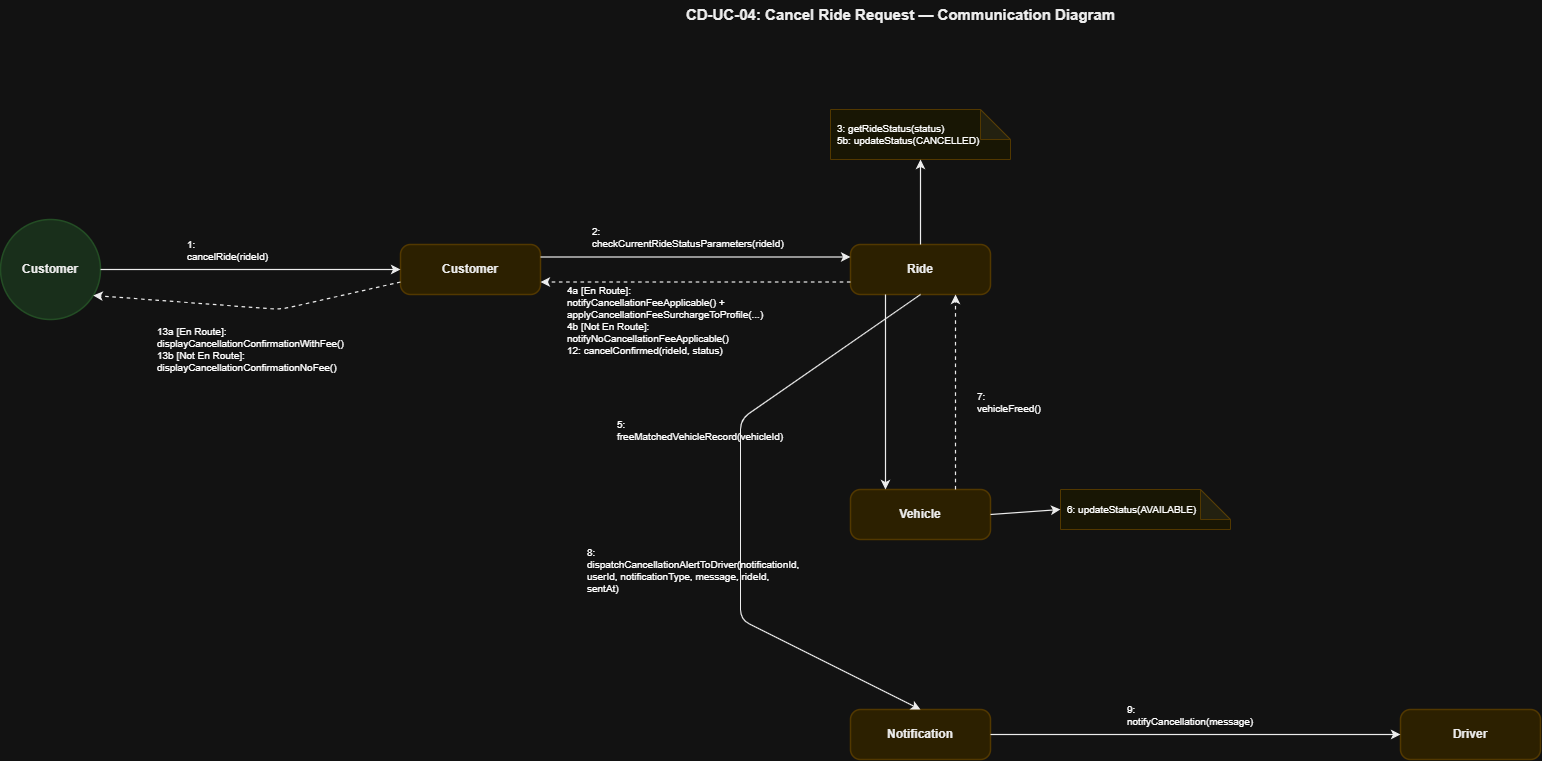

The diagram above was exported from draw.io. Its source (the exported page's mxGraphModel, read from the mxfile embedded in the PNG):
<mxGraphModel dx="1236" dy="419" grid="1" gridSize="10" guides="1" tooltips="1" connect="1" arrows="1" fold="1" page="1" pageScale="1" pageWidth="850" pageHeight="1100" math="0" shadow="0">
  <root>
    <mxCell id="0" />
    <mxCell id="1" parent="0" />
    <mxCell id="T" parent="1" style="text;html=1;strokeColor=none;fillColor=none;align=center;fontSize=15;fontStyle=1;fontFamily=Helvetica;fontColor=#000000;" value="CD-UC-04: Cancel Ride Request — Communication Diagram" vertex="1">
      <mxGeometry height="40" width="900" x="550" y="30" as="geometry" />
    </mxCell>
    <mxCell id="actor" parent="1" style="ellipse;whiteSpace=wrap;html=1;fillColor=#D2EBD4;strokeColor=#A5D6A7;strokeWidth=1.5;fontSize=12;fontStyle=1;fontFamily=Helvetica;fontColor=#000000;align=center;" value="Customer" vertex="1">
      <mxGeometry height="100" width="100" x="100" y="250" as="geometry" />
    </mxCell>
    <mxCell id="cobj" parent="1" style="rounded=1;whiteSpace=wrap;html=1;fillColor=#FCEFC2;strokeColor=#F0D17D;strokeWidth=1.5;fontSize=12;fontStyle=1;fontFamily=Helvetica;fontColor=#000000;arcSize=20;" value="Customer" vertex="1">
      <mxGeometry height="50" width="140" x="500" y="275" as="geometry" />
    </mxCell>
    <mxCell id="ride" parent="1" style="rounded=1;whiteSpace=wrap;html=1;fillColor=#FCEFC2;strokeColor=#F0D17D;strokeWidth=1.5;fontSize=12;fontStyle=1;fontFamily=Helvetica;fontColor=#000000;arcSize=20;" value="Ride" vertex="1">
      <mxGeometry height="50" width="140" x="950" y="275" as="geometry" />
    </mxCell>
    <mxCell id="vehicle" parent="1" style="rounded=1;whiteSpace=wrap;html=1;fillColor=#FCEFC2;strokeColor=#F0D17D;strokeWidth=1.5;fontSize=12;fontStyle=1;fontFamily=Helvetica;fontColor=#000000;arcSize=20;" value="Vehicle" vertex="1">
      <mxGeometry height="50" width="140" x="950" y="520" as="geometry" />
    </mxCell>
    <mxCell id="notif" parent="1" style="rounded=1;whiteSpace=wrap;html=1;fillColor=#FCEFC2;strokeColor=#F0D17D;strokeWidth=1.5;fontSize=12;fontStyle=1;fontFamily=Helvetica;fontColor=#000000;arcSize=20;" value="Notification" vertex="1">
      <mxGeometry height="50" width="140" x="950" y="740" as="geometry" />
    </mxCell>
    <mxCell id="driver" parent="1" style="rounded=1;whiteSpace=wrap;html=1;fillColor=#FCEFC2;strokeColor=#F0D17D;strokeWidth=1.5;fontSize=12;fontStyle=1;fontFamily=Helvetica;fontColor=#000000;arcSize=20;" value="Driver" vertex="1">
      <mxGeometry height="50" width="140" x="1500" y="740" as="geometry" />
    </mxCell>
    <mxCell id="rnote" parent="1" style="shape=note;whiteSpace=wrap;html=1;backgroundOutline=1;darkOpacity=0.05;fillColor=#FFFDE7;strokeColor=#F0D17D;fontSize=10;fontFamily=Helvetica;align=left;spacingLeft=5;" value="3: getRideStatus(status)&#10;5b: updateStatus(CANCELLED)" vertex="1">
      <mxGeometry height="50" width="180" x="930" y="140" as="geometry" />
    </mxCell>
    <mxCell id="vnote" parent="1" style="shape=note;whiteSpace=wrap;html=1;backgroundOutline=1;darkOpacity=0.05;fillColor=#FFFDE7;strokeColor=#F0D17D;fontSize=10;fontFamily=Helvetica;align=left;spacingLeft=5;" value="6: updateStatus(AVAILABLE)" vertex="1">
      <mxGeometry height="40" width="170" x="1160" y="520" as="geometry" />
    </mxCell>
    <mxCell id="L_Act_Cobj" edge="1" parent="1" source="actor" style="endArrow=classic;html=1;strokeColor=#000000;strokeWidth=1.2;exitX=1;exitY=0.5;exitDx=0;exitDy=0;entryX=0;entryY=0.5;entryDx=0;entryDy=0;" target="cobj">
      <mxGeometry relative="1" as="geometry" />
    </mxCell>
    <mxCell id="M1" connectable="0" parent="L_Act_Cobj" style="text;html=1;strokeColor=#D3D3D3;fillColor=#FFFFFF;align=left;verticalAlign=middle;whiteSpace=wrap;rounded=0;fontSize=10;fontFamily=Helvetica;spacingLeft=5;spacingRight=5;" value="1: cancelRide(rideId)" vertex="1">
      <mxGeometry relative="1" as="geometry">
        <mxPoint x="-70" y="-20" as="offset" />
      </mxGeometry>
    </mxCell>
    <mxCell id="L_Cobj_Act" edge="1" parent="1" source="cobj" style="endArrow=classic;html=1;strokeColor=#000000;strokeWidth=1.2;dashed=1;exitX=0;exitY=0.75;exitDx=0;exitDy=0;entryX=0.92;entryY=0.75;entryDx=0;entryDy=0;" target="actor">
      <mxGeometry relative="1" as="geometry">
        <Array as="points">
          <mxPoint x="380" y="340" />
        </Array>
      </mxGeometry>
    </mxCell>
    <mxCell id="M2" connectable="0" parent="L_Cobj_Act" style="text;html=1;strokeColor=#D3D3D3;fillColor=#FFFFFF;align=left;verticalAlign=middle;whiteSpace=wrap;rounded=0;fontSize=10;fontFamily=Helvetica;spacingLeft=5;spacingRight=5;" value="13a [En Route]: displayCancellationConfirmationWithFee()&#10;13b [Not En Route]: displayCancellationConfirmationNoFee()" vertex="1">
      <mxGeometry relative="1" as="geometry">
        <mxPoint x="-98" y="42" as="offset" />
      </mxGeometry>
    </mxCell>
    <mxCell id="L_Cobj_Ride" edge="1" parent="1" source="cobj" style="endArrow=classic;html=1;strokeColor=#000000;strokeWidth=1.2;exitX=1;exitY=0.25;exitDx=0;exitDy=0;entryX=0;entryY=0.25;entryDx=0;entryDy=0;" target="ride">
      <mxGeometry relative="1" as="geometry" />
    </mxCell>
    <mxCell id="M3" connectable="0" parent="L_Cobj_Ride" style="text;html=1;strokeColor=#D3D3D3;fillColor=#FFFFFF;align=left;verticalAlign=middle;whiteSpace=wrap;rounded=0;fontSize=10;fontFamily=Helvetica;spacingLeft=5;spacingRight=5;" value="2: checkCurrentRideStatusParameters(rideId)" vertex="1">
      <mxGeometry relative="1" as="geometry">
        <mxPoint x="-110" y="-20" as="offset" />
      </mxGeometry>
    </mxCell>
    <mxCell id="L_Ride_Cobj" edge="1" parent="1" source="ride" style="endArrow=classic;html=1;strokeColor=#000000;strokeWidth=1.2;dashed=1;exitX=0;exitY=0.75;exitDx=0;exitDy=0;entryX=1;entryY=0.75;entryDx=0;entryDy=0;" target="cobj">
      <mxGeometry relative="1" as="geometry" />
    </mxCell>
    <mxCell id="M4" connectable="0" parent="L_Ride_Cobj" style="text;html=1;strokeColor=#D3D3D3;fillColor=#FFFFFF;align=left;verticalAlign=middle;whiteSpace=wrap;rounded=0;fontSize=10;fontFamily=Helvetica;spacingLeft=5;spacingRight=5;" value="4a [En Route]: notifyCancellationFeeApplicable() + applyCancellationFeeSurchargeToProfile(...)&#10;4b [Not En Route]: notifyNoCancellationFeeApplicable()&#10;12: cancelConfirmed(rideId, status)" vertex="1">
      <mxGeometry relative="1" as="geometry">
        <mxPoint x="-135" y="38" as="offset" />
      </mxGeometry>
    </mxCell>
    <mxCell id="L_Ride_Self" edge="1" parent="1" source="ride" style="endArrow=classic;html=1;strokeColor=#000000;strokeWidth=1.2;exitX=0.5;exitY=0;exitDx=0;exitDy=0;entryX=0.5;entryY=1;entryDx=0;entryDy=0;" target="rnote">
      <mxGeometry relative="1" as="geometry" />
    </mxCell>
    <mxCell id="L_Ride_Vehicle" edge="1" parent="1" source="ride" style="endArrow=classic;html=1;strokeColor=#000000;strokeWidth=1.2;exitX=0.25;exitY=1;exitDx=0;exitDy=0;entryX=0.25;entryY=0;entryDx=0;entryDy=0;" target="vehicle">
      <mxGeometry relative="1" as="geometry" />
    </mxCell>
    <mxCell id="M5" connectable="0" parent="L_Ride_Vehicle" style="text;html=1;strokeColor=#D3D3D3;fillColor=#FFFFFF;align=left;verticalAlign=middle;whiteSpace=wrap;rounded=0;fontSize=10;fontFamily=Helvetica;spacingLeft=5;spacingRight=5;" value="5: freeMatchedVehicleRecord(vehicleId)" vertex="1">
      <mxGeometry relative="1" as="geometry">
        <mxPoint x="-275" y="38" as="offset" />
      </mxGeometry>
    </mxCell>
    <mxCell id="L_Vehicle_Ride" edge="1" parent="1" source="vehicle" style="endArrow=classic;html=1;strokeColor=#000000;strokeWidth=1.2;dashed=1;exitX=0.75;exitY=0;exitDx=0;exitDy=0;entryX=0.75;entryY=1;entryDx=0;entryDy=0;" target="ride">
      <mxGeometry relative="1" as="geometry" />
    </mxCell>
    <mxCell id="M6" connectable="0" parent="L_Vehicle_Ride" style="text;html=1;strokeColor=#D3D3D3;fillColor=#FFFFFF;align=left;verticalAlign=middle;whiteSpace=wrap;rounded=0;fontSize=10;fontFamily=Helvetica;spacingLeft=5;spacingRight=5;" value="7: vehicleFreed()" vertex="1">
      <mxGeometry relative="1" as="geometry">
        <mxPoint x="15" y="10" as="offset" />
      </mxGeometry>
    </mxCell>
    <mxCell id="L_Vehicle_Self" edge="1" parent="1" source="vehicle" style="endArrow=classic;html=1;strokeColor=#000000;strokeWidth=1.2;exitX=1;exitY=0.5;exitDx=0;exitDy=0;entryX=0;entryY=0.5;entryDx=0;entryDy=0;" target="vnote">
      <mxGeometry relative="1" as="geometry" />
    </mxCell>
    <mxCell id="L_Ride_Notif" edge="1" parent="1" source="ride" style="endArrow=classic;html=1;strokeColor=#000000;strokeWidth=1.2;exitX=0.5;exitY=1;exitDx=0;exitDy=0;entryX=0.5;entryY=0;entryDx=0;entryDy=0;" target="notif">
      <mxGeometry relative="1" as="geometry">
        <Array as="points">
          <mxPoint x="840" y="450" />
          <mxPoint x="840" y="650" />
        </Array>
      </mxGeometry>
    </mxCell>
    <mxCell id="M7" connectable="0" parent="L_Ride_Notif" style="text;html=1;strokeColor=#D3D3D3;fillColor=#FFFFFF;align=left;verticalAlign=middle;whiteSpace=wrap;rounded=0;fontSize=10;fontFamily=Helvetica;spacingLeft=5;spacingRight=5;" value="8: dispatchCancellationAlertToDriver(notificationId, userId, notificationType, message, rideId, sentAt)" vertex="1">
      <mxGeometry relative="1" as="geometry">
        <mxPoint x="-160" y="60" as="offset" />
      </mxGeometry>
    </mxCell>
    <mxCell id="L_Notif_Driver" edge="1" parent="1" source="notif" style="endArrow=classic;html=1;strokeColor=#000000;strokeWidth=1.2;exitX=1;exitY=0.5;exitDx=0;exitDy=0;entryX=0;entryY=0.5;entryDx=0;entryDy=0;" target="driver">
      <mxGeometry relative="1" as="geometry" />
    </mxCell>
    <mxCell id="M8" connectable="0" parent="L_Notif_Driver" style="text;html=1;strokeColor=#D3D3D3;fillColor=#FFFFFF;align=left;verticalAlign=middle;whiteSpace=wrap;rounded=0;fontSize=10;fontFamily=Helvetica;spacingLeft=5;spacingRight=5;" value="9: notifyCancellation(message)" vertex="1">
      <mxGeometry relative="1" as="geometry">
        <mxPoint x="-75" y="-20" as="offset" />
      </mxGeometry>
    </mxCell>
  </root>
</mxGraphModel>